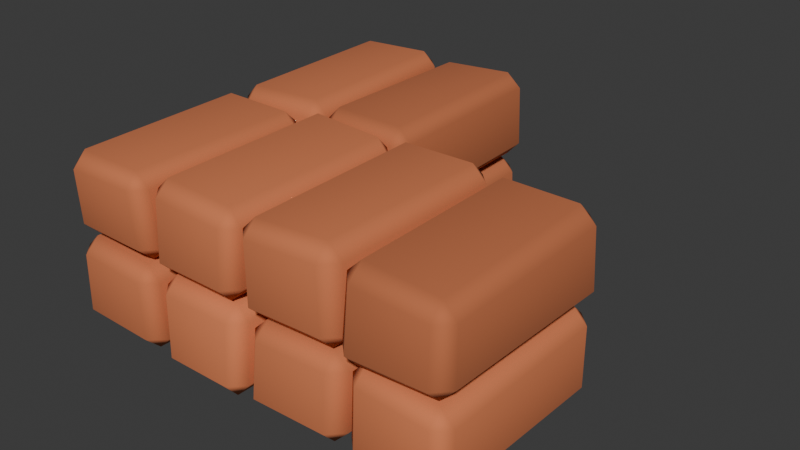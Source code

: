 # Source: BSC-10.blend  (saved by Blender 4.3.34; exported with 4.5.12 LTS)
import bpy
from mathutils import Matrix  # noqa: F401  (used for matrix-valued properties, if any)

bpy.ops.wm.read_factory_settings(use_empty=True)
scene = bpy.context.scene
scene.name = 'Scene'

# ---- collections
col_collection = bpy.data.collections.new('Collection'); scene.collection.children.link(col_collection)

# ---- materials (node trees are filled in below, after node groups)
mat_bsc_block_tint_4_002 = bpy.data.materials.new('BSC block tint 4.002')
mat_bsc_block_tint_4_002.diffuse_color = (0.624, 0.1824, 0.072, 1.0)
mat_bsc_block_tint_1_002 = bpy.data.materials.new('BSC block tint 1.002')
mat_bsc_block_tint_1_002.diffuse_color = (0.5558, 0.1625, 0.06413, 1.0)
mat_bsc_block_tint_8_002 = bpy.data.materials.new('BSC block tint 8.002')
mat_bsc_block_tint_8_002.diffuse_color = (0.715, 0.209, 0.0825, 1.0)
mat_bsc_block_tint_2_002 = bpy.data.materials.new('BSC block tint 2.002')
mat_bsc_block_tint_2_002.diffuse_color = (0.5785, 0.1691, 0.06675, 1.0)
mat_bsc_block_tint_5_002 = bpy.data.materials.new('BSC block tint 5.002')
mat_bsc_block_tint_5_002.diffuse_color = (0.6467, 0.1891, 0.07463, 1.0)
mat_bsc_block_tint_7_002 = bpy.data.materials.new('BSC block tint 7.002')
mat_bsc_block_tint_7_002.diffuse_color = (0.6923, 0.2024, 0.07987, 1.0)
mat_bsc_block_tint_3_002 = bpy.data.materials.new('BSC block tint 3.002')
mat_bsc_block_tint_3_002.diffuse_color = (0.6012, 0.1758, 0.06938, 1.0)
mat_bsc_block_tint_0_002 = bpy.data.materials.new('BSC block tint 0.002')
mat_bsc_block_tint_0_002.diffuse_color = (0.533, 0.1558, 0.0615, 1.0)

# ---- material node trees
mat_bsc_block_tint_4_002.use_nodes = True; mat_bsc_block_tint_4_002.node_tree.nodes.clear()
_N = mat_bsc_block_tint_4_002.node_tree.nodes; _L = mat_bsc_block_tint_4_002.node_tree.links
n0 = _N.new('ShaderNodeBsdfPrincipled'); n0.name = 'Principled BSDF'; n0.location = (10, 300)
n0.inputs[0].default_value = (0.624, 0.1824, 0.072, 1.0)
n0.inputs[2].default_value = 0.94
n1 = _N.new('ShaderNodeOutputMaterial'); n1.name = 'Material Output'; n1.location = (300, 300)
_L.new(n0.outputs[0], n1.inputs[0])
n1.is_active_output = True
mat_bsc_block_tint_1_002.use_nodes = True; mat_bsc_block_tint_1_002.node_tree.nodes.clear()
_N = mat_bsc_block_tint_1_002.node_tree.nodes; _L = mat_bsc_block_tint_1_002.node_tree.links
n0 = _N.new('ShaderNodeBsdfPrincipled'); n0.name = 'Principled BSDF'; n0.location = (10, 300)
n0.inputs[0].default_value = (0.5558, 0.1625, 0.06413, 1.0)
n0.inputs[2].default_value = 0.94
n1 = _N.new('ShaderNodeOutputMaterial'); n1.name = 'Material Output'; n1.location = (300, 300)
_L.new(n0.outputs[0], n1.inputs[0])
n1.is_active_output = True
mat_bsc_block_tint_8_002.use_nodes = True; mat_bsc_block_tint_8_002.node_tree.nodes.clear()
_N = mat_bsc_block_tint_8_002.node_tree.nodes; _L = mat_bsc_block_tint_8_002.node_tree.links
n0 = _N.new('ShaderNodeBsdfPrincipled'); n0.name = 'Principled BSDF'; n0.location = (10, 300)
n0.inputs[0].default_value = (0.715, 0.209, 0.0825, 1.0)
n0.inputs[2].default_value = 0.94
n1 = _N.new('ShaderNodeOutputMaterial'); n1.name = 'Material Output'; n1.location = (300, 300)
_L.new(n0.outputs[0], n1.inputs[0])
n1.is_active_output = True
mat_bsc_block_tint_2_002.use_nodes = True; mat_bsc_block_tint_2_002.node_tree.nodes.clear()
_N = mat_bsc_block_tint_2_002.node_tree.nodes; _L = mat_bsc_block_tint_2_002.node_tree.links
n0 = _N.new('ShaderNodeBsdfPrincipled'); n0.name = 'Principled BSDF'; n0.location = (10, 300)
n0.inputs[0].default_value = (0.5785, 0.1691, 0.06675, 1.0)
n0.inputs[2].default_value = 0.94
n1 = _N.new('ShaderNodeOutputMaterial'); n1.name = 'Material Output'; n1.location = (300, 300)
_L.new(n0.outputs[0], n1.inputs[0])
n1.is_active_output = True
mat_bsc_block_tint_5_002.use_nodes = True; mat_bsc_block_tint_5_002.node_tree.nodes.clear()
_N = mat_bsc_block_tint_5_002.node_tree.nodes; _L = mat_bsc_block_tint_5_002.node_tree.links
n0 = _N.new('ShaderNodeBsdfPrincipled'); n0.name = 'Principled BSDF'; n0.location = (10, 300)
n0.inputs[0].default_value = (0.6467, 0.1891, 0.07463, 1.0)
n0.inputs[2].default_value = 0.94
n1 = _N.new('ShaderNodeOutputMaterial'); n1.name = 'Material Output'; n1.location = (300, 300)
_L.new(n0.outputs[0], n1.inputs[0])
n1.is_active_output = True
mat_bsc_block_tint_7_002.use_nodes = True; mat_bsc_block_tint_7_002.node_tree.nodes.clear()
_N = mat_bsc_block_tint_7_002.node_tree.nodes; _L = mat_bsc_block_tint_7_002.node_tree.links
n0 = _N.new('ShaderNodeBsdfPrincipled'); n0.name = 'Principled BSDF'; n0.location = (10, 300)
n0.inputs[0].default_value = (0.6923, 0.2024, 0.07987, 1.0)
n0.inputs[2].default_value = 0.94
n1 = _N.new('ShaderNodeOutputMaterial'); n1.name = 'Material Output'; n1.location = (300, 300)
_L.new(n0.outputs[0], n1.inputs[0])
n1.is_active_output = True
mat_bsc_block_tint_3_002.use_nodes = True; mat_bsc_block_tint_3_002.node_tree.nodes.clear()
_N = mat_bsc_block_tint_3_002.node_tree.nodes; _L = mat_bsc_block_tint_3_002.node_tree.links
n0 = _N.new('ShaderNodeBsdfPrincipled'); n0.name = 'Principled BSDF'; n0.location = (10, 300)
n0.inputs[0].default_value = (0.6012, 0.1758, 0.06938, 1.0)
n0.inputs[2].default_value = 0.94
n1 = _N.new('ShaderNodeOutputMaterial'); n1.name = 'Material Output'; n1.location = (300, 300)
_L.new(n0.outputs[0], n1.inputs[0])
n1.is_active_output = True
mat_bsc_block_tint_0_002.use_nodes = True; mat_bsc_block_tint_0_002.node_tree.nodes.clear()
_N = mat_bsc_block_tint_0_002.node_tree.nodes; _L = mat_bsc_block_tint_0_002.node_tree.links
n0 = _N.new('ShaderNodeBsdfPrincipled'); n0.name = 'Principled BSDF'; n0.location = (10, 300)
n0.inputs[0].default_value = (0.533, 0.1558, 0.0615, 1.0)
n0.inputs[2].default_value = 0.94
n1 = _N.new('ShaderNodeOutputMaterial'); n1.name = 'Material Output'; n1.location = (300, 300)
_L.new(n0.outputs[0], n1.inputs[0])
n1.is_active_output = True

# ---- world
world_world = bpy.data.worlds.new('World'); scene.world = world_world
world_world.use_nodes = True; world_world.node_tree.nodes.clear()
_N = world_world.node_tree.nodes; _L = world_world.node_tree.links
n0 = _N.new('ShaderNodeOutputWorld'); n0.name = 'World Output'; n0.location = (300, 300)
n1 = _N.new('ShaderNodeBackground'); n1.name = 'Background'; n1.location = (10, 300)
n1.inputs[0].default_value = (0.05088, 0.05088, 0.05088, 1.0)
_L.new(n1.outputs[0], n0.inputs[0])
n0.is_active_output = True
world_world.color = (0.05088, 0.05088, 0.05088)
world_world.sun_shadow_jitter_overblur = 0.0

# ---- meshes
me_cube_496 = bpy.data.meshes.new('Cube.496')
me_cube_496.from_pydata([(-0.2488, -0.4451, -0.1818), (-0.2352, -0.4405, 0.2069), (-0.2425, 0.4559, -0.2043), (-0.2398, 0.4481, 0.1947), (0.222, -0.4422, -0.1984), (0.2254, -0.4656, 0.1953), (0.2352, 0.4676, -0.2036), (0.2335, 0.4612, 0.2082)], [], [(0, 1, 3, 2), (2, 3, 7, 6), (6, 7, 5, 4), (4, 5, 1, 0), (2, 6, 4, 0), (7, 3, 1, 5)])
_uv = me_cube_496.uv_layers.new(name='UVMap')
_uv.uv.foreach_set('vector', [0.375, 0.0, 0.625, 0.0, 0.625, 0.25, 0.375, 0.25, 0.375, 0.25, 0.625, 0.25, 0.625, 0.5, 0.375, 0.5, 0.375, 0.5, 0.625, 0.5, 0.625, 0.75, 0.375, 0.75, 0.375, 0.75, 0.625, 0.75, 0.625, 1.0, 0.375, 1.0, 0.125, 0.5, 0.375, 0.5, 0.375, 0.75, 0.125, 0.75, 0.625, 0.5, 0.875, 0.5, 0.875, 0.75, 0.625, 0.75])
me_cube_496.materials.append(mat_bsc_block_tint_4_002)
me_cube_496.update()
me_cube_497 = bpy.data.meshes.new('Cube.497')
me_cube_497.from_pydata([(-0.2296, -0.4652, -0.1913), (-0.2257, -0.4412, 0.1861), (-0.2455, 0.4672, -0.1903), (-0.2148, 0.4595, 0.2098), (0.221, -0.4432, -0.1799), (0.2412, -0.4541, 0.2093), (0.2337, 0.4738, -0.2024), (0.249, 0.4693, 0.1921)], [], [(0, 1, 3, 2), (2, 3, 7, 6), (6, 7, 5, 4), (4, 5, 1, 0), (2, 6, 4, 0), (7, 3, 1, 5)])
_uv = me_cube_497.uv_layers.new(name='UVMap')
_uv.uv.foreach_set('vector', [0.375, 0.0, 0.625, 0.0, 0.625, 0.25, 0.375, 0.25, 0.375, 0.25, 0.625, 0.25, 0.625, 0.5, 0.375, 0.5, 0.375, 0.5, 0.625, 0.5, 0.625, 0.75, 0.375, 0.75, 0.375, 0.75, 0.625, 0.75, 0.625, 1.0, 0.375, 1.0, 0.125, 0.5, 0.375, 0.5, 0.375, 0.75, 0.125, 0.75, 0.625, 0.5, 0.875, 0.5, 0.875, 0.75, 0.625, 0.75])
me_cube_497.materials.append(mat_bsc_block_tint_1_002)
me_cube_497.update()
me_cube_498 = bpy.data.meshes.new('Cube.498')
me_cube_498.from_pydata([(-0.2206, -0.4435, -0.2144), (-0.2306, -0.4362, 0.1935), (-0.22, 0.4427, -0.2096), (-0.2234, 0.4448, 0.204), (0.2404, -0.4798, -0.1837), (0.2276, -0.4336, 0.1991), (0.2315, 0.4736, -0.2044), (0.2421, 0.4506, 0.2149)], [], [(0, 1, 3, 2), (2, 3, 7, 6), (6, 7, 5, 4), (4, 5, 1, 0), (2, 6, 4, 0), (7, 3, 1, 5)])
_uv = me_cube_498.uv_layers.new(name='UVMap')
_uv.uv.foreach_set('vector', [0.375, 0.0, 0.625, 0.0, 0.625, 0.25, 0.375, 0.25, 0.375, 0.25, 0.625, 0.25, 0.625, 0.5, 0.375, 0.5, 0.375, 0.5, 0.625, 0.5, 0.625, 0.75, 0.375, 0.75, 0.375, 0.75, 0.625, 0.75, 0.625, 1.0, 0.375, 1.0, 0.125, 0.5, 0.375, 0.5, 0.375, 0.75, 0.125, 0.75, 0.625, 0.5, 0.875, 0.5, 0.875, 0.75, 0.625, 0.75])
me_cube_498.materials.append(mat_bsc_block_tint_8_002)
me_cube_498.update()
me_cube_499 = bpy.data.meshes.new('Cube.499')
me_cube_499.from_pydata([(-0.2394, -0.4367, -0.2105), (-0.2488, -0.482, 0.1897), (-0.2404, 0.4592, -0.2102), (-0.2376, 0.4496, 0.1883), (0.2483, -0.4577, -0.1862), (0.2215, -0.4475, 0.2063), (0.2213, 0.4504, -0.1885), (0.2179, 0.4328, 0.2138)], [], [(0, 1, 3, 2), (2, 3, 7, 6), (6, 7, 5, 4), (4, 5, 1, 0), (2, 6, 4, 0), (7, 3, 1, 5)])
_uv = me_cube_499.uv_layers.new(name='UVMap')
_uv.uv.foreach_set('vector', [0.375, 0.0, 0.625, 0.0, 0.625, 0.25, 0.375, 0.25, 0.375, 0.25, 0.625, 0.25, 0.625, 0.5, 0.375, 0.5, 0.375, 0.5, 0.625, 0.5, 0.625, 0.75, 0.375, 0.75, 0.375, 0.75, 0.625, 0.75, 0.625, 1.0, 0.375, 1.0, 0.125, 0.5, 0.375, 0.5, 0.375, 0.75, 0.125, 0.75, 0.625, 0.5, 0.875, 0.5, 0.875, 0.75, 0.625, 0.75])
me_cube_499.materials.append(mat_bsc_block_tint_2_002)
me_cube_499.update()
me_cube_500 = bpy.data.meshes.new('Cube.500')
me_cube_500.from_pydata([(-0.244, -0.4534, -0.1895), (-0.2156, -0.4364, 0.1916), (-0.22, 0.4593, -0.1862), (-0.2467, 0.4589, 0.1905), (0.2324, -0.4499, -0.1818), (0.2392, -0.4361, 0.2006), (0.2175, 0.4597, -0.2008), (0.2276, 0.4575, 0.1801)], [], [(0, 1, 3, 2), (2, 3, 7, 6), (6, 7, 5, 4), (4, 5, 1, 0), (2, 6, 4, 0), (7, 3, 1, 5)])
_uv = me_cube_500.uv_layers.new(name='UVMap')
_uv.uv.foreach_set('vector', [0.375, 0.0, 0.625, 0.0, 0.625, 0.25, 0.375, 0.25, 0.375, 0.25, 0.625, 0.25, 0.625, 0.5, 0.375, 0.5, 0.375, 0.5, 0.625, 0.5, 0.625, 0.75, 0.375, 0.75, 0.375, 0.75, 0.625, 0.75, 0.625, 1.0, 0.375, 1.0, 0.125, 0.5, 0.375, 0.5, 0.375, 0.75, 0.125, 0.75, 0.625, 0.5, 0.875, 0.5, 0.875, 0.75, 0.625, 0.75])
me_cube_500.materials.append(mat_bsc_block_tint_5_002)
me_cube_500.update()
me_cube_501 = bpy.data.meshes.new('Cube.501')
me_cube_501.from_pydata([(-0.2325, -0.4521, -0.1878), (-0.2253, -0.4356, 0.2131), (-0.219, 0.4448, -0.2018), (-0.2446, 0.4776, 0.1966), (0.2177, -0.4475, -0.1818), (0.2233, -0.4631, 0.1961), (0.217, 0.4742, -0.2122), (0.2269, 0.4537, 0.1982)], [], [(0, 1, 3, 2), (2, 3, 7, 6), (6, 7, 5, 4), (4, 5, 1, 0), (2, 6, 4, 0), (7, 3, 1, 5)])
_uv = me_cube_501.uv_layers.new(name='UVMap')
_uv.uv.foreach_set('vector', [0.375, 0.0, 0.625, 0.0, 0.625, 0.25, 0.375, 0.25, 0.375, 0.25, 0.625, 0.25, 0.625, 0.5, 0.375, 0.5, 0.375, 0.5, 0.625, 0.5, 0.625, 0.75, 0.375, 0.75, 0.375, 0.75, 0.625, 0.75, 0.625, 1.0, 0.375, 1.0, 0.125, 0.5, 0.375, 0.5, 0.375, 0.75, 0.125, 0.75, 0.625, 0.5, 0.875, 0.5, 0.875, 0.75, 0.625, 0.75])
me_cube_501.materials.append(mat_bsc_block_tint_7_002)
me_cube_501.update()
me_cube_502 = bpy.data.meshes.new('Cube.502')
me_cube_502.from_pydata([(-0.2238, -0.4394, -0.186), (-0.2227, -0.4526, 0.1807), (-0.2166, 0.4788, -0.1959), (-0.2204, 0.4383, 0.1995), (0.2432, -0.4371, -0.1912), (0.2449, -0.4783, 0.2006), (0.2348, 0.4468, -0.1879), (0.236, 0.4351, 0.1954)], [], [(0, 1, 3, 2), (2, 3, 7, 6), (6, 7, 5, 4), (4, 5, 1, 0), (2, 6, 4, 0), (7, 3, 1, 5)])
_uv = me_cube_502.uv_layers.new(name='UVMap')
_uv.uv.foreach_set('vector', [0.375, 0.0, 0.625, 0.0, 0.625, 0.25, 0.375, 0.25, 0.375, 0.25, 0.625, 0.25, 0.625, 0.5, 0.375, 0.5, 0.375, 0.5, 0.625, 0.5, 0.625, 0.75, 0.375, 0.75, 0.375, 0.75, 0.625, 0.75, 0.625, 1.0, 0.375, 1.0, 0.125, 0.5, 0.375, 0.5, 0.375, 0.75, 0.125, 0.75, 0.625, 0.5, 0.875, 0.5, 0.875, 0.75, 0.625, 0.75])
me_cube_502.materials.append(mat_bsc_block_tint_4_002)
me_cube_502.update()
me_cube_503 = bpy.data.meshes.new('Cube.503')
me_cube_503.from_pydata([(-0.218, -0.4589, -0.2053), (-0.2462, -0.4647, 0.1819), (-0.2148, 0.481, -0.1798), (-0.2319, 0.436, 0.1976), (0.2502, -0.4691, -0.2136), (0.2292, -0.4469, 0.1961), (0.226, 0.4389, -0.1804), (0.2243, 0.4498, 0.2146)], [], [(0, 1, 3, 2), (2, 3, 7, 6), (6, 7, 5, 4), (4, 5, 1, 0), (2, 6, 4, 0), (7, 3, 1, 5)])
_uv = me_cube_503.uv_layers.new(name='UVMap')
_uv.uv.foreach_set('vector', [0.375, 0.0, 0.625, 0.0, 0.625, 0.25, 0.375, 0.25, 0.375, 0.25, 0.625, 0.25, 0.625, 0.5, 0.375, 0.5, 0.375, 0.5, 0.625, 0.5, 0.625, 0.75, 0.375, 0.75, 0.375, 0.75, 0.625, 0.75, 0.625, 1.0, 0.375, 1.0, 0.125, 0.5, 0.375, 0.5, 0.375, 0.75, 0.125, 0.75, 0.625, 0.5, 0.875, 0.5, 0.875, 0.75, 0.625, 0.75])
me_cube_503.materials.append(mat_bsc_block_tint_3_002)
me_cube_503.update()
me_cube_504 = bpy.data.meshes.new('Cube.504')
me_cube_504.from_pydata([(-0.248, -0.4331, -0.2099), (-0.2177, -0.4393, 0.1992), (-0.2218, 0.4462, -0.2005), (-0.2268, 0.4803, 0.2141), (0.2335, -0.4632, -0.1841), (0.2498, -0.4486, 0.189), (0.237, 0.4439, -0.1797), (0.2299, 0.4771, 0.1912)], [], [(0, 1, 3, 2), (2, 3, 7, 6), (6, 7, 5, 4), (4, 5, 1, 0), (2, 6, 4, 0), (7, 3, 1, 5)])
_uv = me_cube_504.uv_layers.new(name='UVMap')
_uv.uv.foreach_set('vector', [0.375, 0.0, 0.625, 0.0, 0.625, 0.25, 0.375, 0.25, 0.375, 0.25, 0.625, 0.25, 0.625, 0.5, 0.375, 0.5, 0.375, 0.5, 0.625, 0.5, 0.625, 0.75, 0.375, 0.75, 0.375, 0.75, 0.625, 0.75, 0.625, 1.0, 0.375, 1.0, 0.125, 0.5, 0.375, 0.5, 0.375, 0.75, 0.125, 0.75, 0.625, 0.5, 0.875, 0.5, 0.875, 0.75, 0.625, 0.75])
me_cube_504.materials.append(mat_bsc_block_tint_5_002)
me_cube_504.update()
me_cube_505 = bpy.data.meshes.new('Cube.505')
me_cube_505.from_pydata([(-0.237, -0.4714, -0.1918), (-0.2384, -0.4407, 0.1939), (-0.2208, 0.4724, -0.1797), (-0.2335, 0.4551, 0.1839), (0.2363, -0.4548, -0.199), (0.238, -0.4798, 0.2031), (0.2401, 0.4593, -0.1814), (0.2173, 0.4668, 0.2115)], [], [(0, 1, 3, 2), (2, 3, 7, 6), (6, 7, 5, 4), (4, 5, 1, 0), (2, 6, 4, 0), (7, 3, 1, 5)])
_uv = me_cube_505.uv_layers.new(name='UVMap')
_uv.uv.foreach_set('vector', [0.375, 0.0, 0.625, 0.0, 0.625, 0.25, 0.375, 0.25, 0.375, 0.25, 0.625, 0.25, 0.625, 0.5, 0.375, 0.5, 0.375, 0.5, 0.625, 0.5, 0.625, 0.75, 0.375, 0.75, 0.375, 0.75, 0.625, 0.75, 0.625, 1.0, 0.375, 1.0, 0.125, 0.5, 0.375, 0.5, 0.375, 0.75, 0.125, 0.75, 0.625, 0.5, 0.875, 0.5, 0.875, 0.75, 0.625, 0.75])
me_cube_505.materials.append(mat_bsc_block_tint_0_002)
me_cube_505.update()
me_cube_506 = bpy.data.meshes.new('Cube.506')
me_cube_506.from_pydata([(-0.2304, -0.4479, -0.2028), (-0.2167, -0.469, 0.2021), (-0.2268, 0.4544, -0.1946), (-0.2347, 0.4813, 0.2074), (0.2438, -0.452, -0.1866), (0.2238, -0.4372, 0.2137), (0.2389, 0.4574, -0.2003), (0.2211, 0.4775, 0.2138)], [], [(0, 1, 3, 2), (2, 3, 7, 6), (6, 7, 5, 4), (4, 5, 1, 0), (2, 6, 4, 0), (7, 3, 1, 5)])
_uv = me_cube_506.uv_layers.new(name='UVMap')
_uv.uv.foreach_set('vector', [0.375, 0.0, 0.625, 0.0, 0.625, 0.25, 0.375, 0.25, 0.375, 0.25, 0.625, 0.25, 0.625, 0.5, 0.375, 0.5, 0.375, 0.5, 0.625, 0.5, 0.625, 0.75, 0.375, 0.75, 0.375, 0.75, 0.625, 0.75, 0.625, 1.0, 0.375, 1.0, 0.125, 0.5, 0.375, 0.5, 0.375, 0.75, 0.125, 0.75, 0.625, 0.5, 0.875, 0.5, 0.875, 0.75, 0.625, 0.75])
me_cube_506.materials.append(mat_bsc_block_tint_4_002)
me_cube_506.update()
me_cube_507 = bpy.data.meshes.new('Cube.507')
me_cube_507.from_pydata([(-0.2494, -0.4716, -0.1983), (-0.2372, -0.4365, 0.1954), (-0.2364, 0.4452, -0.1883), (-0.2399, 0.4659, 0.2032), (0.2217, -0.4618, -0.1838), (0.2313, -0.4669, 0.1879), (0.2467, 0.4559, -0.1842), (0.217, 0.4641, 0.1985)], [], [(0, 1, 3, 2), (2, 3, 7, 6), (6, 7, 5, 4), (4, 5, 1, 0), (2, 6, 4, 0), (7, 3, 1, 5)])
_uv = me_cube_507.uv_layers.new(name='UVMap')
_uv.uv.foreach_set('vector', [0.375, 0.0, 0.625, 0.0, 0.625, 0.25, 0.375, 0.25, 0.375, 0.25, 0.625, 0.25, 0.625, 0.5, 0.375, 0.5, 0.375, 0.5, 0.625, 0.5, 0.625, 0.75, 0.375, 0.75, 0.375, 0.75, 0.625, 0.75, 0.625, 1.0, 0.375, 1.0, 0.125, 0.5, 0.375, 0.5, 0.375, 0.75, 0.125, 0.75, 0.625, 0.5, 0.875, 0.5, 0.875, 0.75, 0.625, 0.75])
me_cube_507.materials.append(mat_bsc_block_tint_0_002)
me_cube_507.update()

# ---- objects
ob_hand_shaped_masonry = bpy.data.objects.new('hand-shaped masonry', me_cube_496)
ob_hand_shaped_masonry_001 = bpy.data.objects.new('hand-shaped masonry.001', me_cube_497)
ob_hand_shaped_masonry_002 = bpy.data.objects.new('hand-shaped masonry.002', me_cube_498)
ob_hand_shaped_masonry_003 = bpy.data.objects.new('hand-shaped masonry.003', me_cube_499)
ob_hand_shaped_masonry_004 = bpy.data.objects.new('hand-shaped masonry.004', me_cube_500)
ob_hand_shaped_masonry_005 = bpy.data.objects.new('hand-shaped masonry.005', me_cube_501)
ob_hand_shaped_masonry_006 = bpy.data.objects.new('hand-shaped masonry.006', me_cube_502)
ob_hand_shaped_masonry_007 = bpy.data.objects.new('hand-shaped masonry.007', me_cube_503)
ob_hand_shaped_masonry_008 = bpy.data.objects.new('hand-shaped masonry.008', me_cube_504)
ob_hand_shaped_masonry_009 = bpy.data.objects.new('hand-shaped masonry.009', me_cube_505)
ob_hand_shaped_masonry_010 = bpy.data.objects.new('hand-shaped masonry.010', me_cube_506)
ob_hand_shaped_masonry_011 = bpy.data.objects.new('hand-shaped masonry.011', me_cube_507)

# ---- transforms, parenting, visibility, modifiers, constraints
ob_hand_shaped_masonry.location = (-0.72, -0.47, 0.205)
ob_hand_shaped_masonry.rotation_euler = (0.0, 0.0, 0.01193)
_m = ob_hand_shaped_masonry.modifiers.new('soft manufactured edges', 'BEVEL')
_m.width = 0.065
_m.width_pct = 0.065
_m = ob_hand_shaped_masonry.modifiers.new('weighted normals', 'WEIGHTED_NORMAL')
ob_hand_shaped_masonry_001.location = (-0.72, 0.47, 0.205)
ob_hand_shaped_masonry_001.rotation_euler = (0.0, 0.0, -0.007324)
_m = ob_hand_shaped_masonry_001.modifiers.new('soft manufactured edges', 'BEVEL')
_m.width = 0.065
_m.width_pct = 0.065
_m = ob_hand_shaped_masonry_001.modifiers.new('weighted normals', 'WEIGHTED_NORMAL')
ob_hand_shaped_masonry_002.location = (-0.24, -0.47, 0.205)
ob_hand_shaped_masonry_002.rotation_euler = (0.0, 0.0, 0.00101)
_m = ob_hand_shaped_masonry_002.modifiers.new('soft manufactured edges', 'BEVEL')
_m.width = 0.065
_m.width_pct = 0.065
_m = ob_hand_shaped_masonry_002.modifiers.new('weighted normals', 'WEIGHTED_NORMAL')
ob_hand_shaped_masonry_003.location = (-0.24, 0.47, 0.205)
ob_hand_shaped_masonry_003.rotation_euler = (0.0, 0.0, -0.007145)
_m = ob_hand_shaped_masonry_003.modifiers.new('soft manufactured edges', 'BEVEL')
_m.width = 0.065
_m.width_pct = 0.065
_m = ob_hand_shaped_masonry_003.modifiers.new('weighted normals', 'WEIGHTED_NORMAL')
ob_hand_shaped_masonry_004.location = (0.24, -0.47, 0.205)
ob_hand_shaped_masonry_004.rotation_euler = (0.0, 0.0, 0.00548)
_m = ob_hand_shaped_masonry_004.modifiers.new('soft manufactured edges', 'BEVEL')
_m.width = 0.065
_m.width_pct = 0.065
_m = ob_hand_shaped_masonry_004.modifiers.new('weighted normals', 'WEIGHTED_NORMAL')
ob_hand_shaped_masonry_005.location = (0.72, -0.47, 0.205)
ob_hand_shaped_masonry_005.rotation_euler = (0.0, 0.0, 0.006108)
_m = ob_hand_shaped_masonry_005.modifiers.new('soft manufactured edges', 'BEVEL')
_m.width = 0.065
_m.width_pct = 0.065
_m = ob_hand_shaped_masonry_005.modifiers.new('weighted normals', 'WEIGHTED_NORMAL')
ob_hand_shaped_masonry_006.location = (-0.72, -0.47, 0.61)
ob_hand_shaped_masonry_006.rotation_euler = (0.0, 0.0, 0.0007262)
_m = ob_hand_shaped_masonry_006.modifiers.new('soft manufactured edges', 'BEVEL')
_m.width = 0.065
_m.width_pct = 0.065
_m = ob_hand_shaped_masonry_006.modifiers.new('weighted normals', 'WEIGHTED_NORMAL')
ob_hand_shaped_masonry_007.location = (-0.72, 0.47, 0.61)
ob_hand_shaped_masonry_007.rotation_euler = (0.0, 0.0, 0.01693)
_m = ob_hand_shaped_masonry_007.modifiers.new('soft manufactured edges', 'BEVEL')
_m.width = 0.065
_m.width_pct = 0.065
_m = ob_hand_shaped_masonry_007.modifiers.new('weighted normals', 'WEIGHTED_NORMAL')
ob_hand_shaped_masonry_008.location = (-0.24, -0.47, 0.61)
ob_hand_shaped_masonry_008.rotation_euler = (0.0, 0.0, -0.008513)
_m = ob_hand_shaped_masonry_008.modifiers.new('soft manufactured edges', 'BEVEL')
_m.width = 0.065
_m.width_pct = 0.065
_m = ob_hand_shaped_masonry_008.modifiers.new('weighted normals', 'WEIGHTED_NORMAL')
ob_hand_shaped_masonry_009.location = (-0.24, 0.47, 0.61)
ob_hand_shaped_masonry_009.rotation_euler = (0.0, 0.0, 0.01572)
_m = ob_hand_shaped_masonry_009.modifiers.new('soft manufactured edges', 'BEVEL')
_m.width = 0.065
_m.width_pct = 0.065
_m = ob_hand_shaped_masonry_009.modifiers.new('weighted normals', 'WEIGHTED_NORMAL')
ob_hand_shaped_masonry_010.location = (0.24, -0.47, 0.61)
ob_hand_shaped_masonry_010.rotation_euler = (0.0, 0.0, -0.001558)
_m = ob_hand_shaped_masonry_010.modifiers.new('soft manufactured edges', 'BEVEL')
_m.width = 0.065
_m.width_pct = 0.065
_m = ob_hand_shaped_masonry_010.modifiers.new('weighted normals', 'WEIGHTED_NORMAL')
ob_hand_shaped_masonry_011.location = (0.72, -0.47, 0.61)
ob_hand_shaped_masonry_011.rotation_euler = (0.0, 0.0, 0.005296)
_m = ob_hand_shaped_masonry_011.modifiers.new('soft manufactured edges', 'BEVEL')
_m.width = 0.065
_m.width_pct = 0.065
_m = ob_hand_shaped_masonry_011.modifiers.new('weighted normals', 'WEIGHTED_NORMAL')

# ---- collection membership
col_collection.objects.link(ob_hand_shaped_masonry)
col_collection.objects.link(ob_hand_shaped_masonry_001)
col_collection.objects.link(ob_hand_shaped_masonry_002)
col_collection.objects.link(ob_hand_shaped_masonry_003)
col_collection.objects.link(ob_hand_shaped_masonry_004)
col_collection.objects.link(ob_hand_shaped_masonry_005)
col_collection.objects.link(ob_hand_shaped_masonry_006)
col_collection.objects.link(ob_hand_shaped_masonry_007)
col_collection.objects.link(ob_hand_shaped_masonry_008)
col_collection.objects.link(ob_hand_shaped_masonry_009)
col_collection.objects.link(ob_hand_shaped_masonry_010)
col_collection.objects.link(ob_hand_shaped_masonry_011)

# ---- scene / render settings (as saved in the file)
scene.frame_start = 1; scene.frame_end = 120; scene.frame_set(1)
scene.render.engine = 'BLENDER_EEVEE_NEXT'
bpy.context.view_layer.update()

# ---- added for rendering (the .blend has no active camera and no usable light): camera, sun
cam_auto = bpy.data.cameras.new('AutoCamera')
cam_auto.lens = 50.0
cam_auto.sensor_width = 36.0
cam_auto.clip_end = 1000.0
ob_auto_camera = bpy.data.objects.new('AutoCamera', cam_auto)
scene.collection.objects.link(ob_auto_camera)
ob_auto_camera.location = (2.60692, -3.13092, 2.4983)
ob_auto_camera.rotation_euler = (1.09748, -7.21219e-08, 0.694738)
scene.camera = ob_auto_camera
light_auto_sun = bpy.data.lights.new('AutoSun', 'SUN')
light_auto_sun.energy = 3.0
light_auto_sun.angle = 0.0523599
ob_auto_sun = bpy.data.objects.new('AutoSun', light_auto_sun)
scene.collection.objects.link(ob_auto_sun)
ob_auto_sun.rotation_euler = (0.872665, 0.174533, 0.523599)
bpy.context.view_layer.update()
